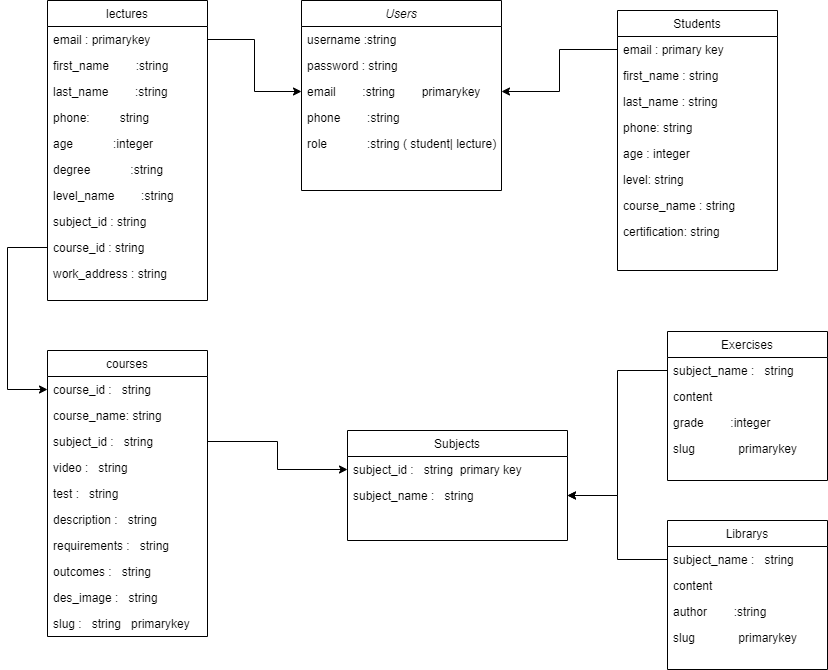

The diagram above was exported from draw.io. Its source (the exported page's mxGraphModel, read from the mxfile embedded in the PNG):
<mxGraphModel dx="1865" dy="547" grid="1" gridSize="10" guides="1" tooltips="1" connect="1" arrows="1" fold="1" page="1" pageScale="1" pageWidth="827" pageHeight="1169" math="0" shadow="0">
  <root>
    <mxCell id="WIyWlLk6GJQsqaUBKTNV-0" />
    <mxCell id="WIyWlLk6GJQsqaUBKTNV-1" parent="WIyWlLk6GJQsqaUBKTNV-0" />
    <mxCell id="zkfFHV4jXpPFQw0GAbJ--0" value="Users" style="swimlane;fontStyle=2;align=center;verticalAlign=top;childLayout=stackLayout;horizontal=1;startSize=26;horizontalStack=0;resizeParent=1;resizeLast=0;collapsible=1;marginBottom=0;rounded=0;shadow=0;strokeWidth=1;" parent="WIyWlLk6GJQsqaUBKTNV-1" vertex="1">
      <mxGeometry x="214" y="20" width="200" height="190" as="geometry">
        <mxRectangle x="230" y="140" width="160" height="26" as="alternateBounds" />
      </mxGeometry>
    </mxCell>
    <mxCell id="zkfFHV4jXpPFQw0GAbJ--1" value="username :string" style="text;align=left;verticalAlign=top;spacingLeft=4;spacingRight=4;overflow=hidden;rotatable=0;points=[[0,0.5],[1,0.5]];portConstraint=eastwest;" parent="zkfFHV4jXpPFQw0GAbJ--0" vertex="1">
      <mxGeometry y="26" width="200" height="26" as="geometry" />
    </mxCell>
    <mxCell id="zkfFHV4jXpPFQw0GAbJ--2" value="password : string" style="text;align=left;verticalAlign=top;spacingLeft=4;spacingRight=4;overflow=hidden;rotatable=0;points=[[0,0.5],[1,0.5]];portConstraint=eastwest;rounded=0;shadow=0;html=0;" parent="zkfFHV4jXpPFQw0GAbJ--0" vertex="1">
      <mxGeometry y="52" width="200" height="26" as="geometry" />
    </mxCell>
    <mxCell id="zkfFHV4jXpPFQw0GAbJ--3" value="email        :string        primarykey" style="text;align=left;verticalAlign=top;spacingLeft=4;spacingRight=4;overflow=hidden;rotatable=0;points=[[0,0.5],[1,0.5]];portConstraint=eastwest;rounded=0;shadow=0;html=0;" parent="zkfFHV4jXpPFQw0GAbJ--0" vertex="1">
      <mxGeometry y="78" width="200" height="26" as="geometry" />
    </mxCell>
    <mxCell id="zkfFHV4jXpPFQw0GAbJ--5" value="phone        :string" style="text;align=left;verticalAlign=top;spacingLeft=4;spacingRight=4;overflow=hidden;rotatable=0;points=[[0,0.5],[1,0.5]];portConstraint=eastwest;" parent="zkfFHV4jXpPFQw0GAbJ--0" vertex="1">
      <mxGeometry y="104" width="200" height="26" as="geometry" />
    </mxCell>
    <mxCell id="V_xqDiU3c0X20umvg9fp-0" value="role            :string ( student| lecture)" style="text;align=left;verticalAlign=top;spacingLeft=4;spacingRight=4;overflow=hidden;rotatable=0;points=[[0,0.5],[1,0.5]];portConstraint=eastwest;" parent="zkfFHV4jXpPFQw0GAbJ--0" vertex="1">
      <mxGeometry y="130" width="200" height="26" as="geometry" />
    </mxCell>
    <mxCell id="zkfFHV4jXpPFQw0GAbJ--6" value="Students" style="swimlane;fontStyle=0;align=center;verticalAlign=top;childLayout=stackLayout;horizontal=1;startSize=26;horizontalStack=0;resizeParent=1;resizeLast=0;collapsible=1;marginBottom=0;rounded=0;shadow=0;strokeWidth=1;" parent="WIyWlLk6GJQsqaUBKTNV-1" vertex="1">
      <mxGeometry x="530" y="30" width="160" height="260" as="geometry">
        <mxRectangle x="130" y="380" width="160" height="26" as="alternateBounds" />
      </mxGeometry>
    </mxCell>
    <mxCell id="zkfFHV4jXpPFQw0GAbJ--7" value="email : primary key" style="text;align=left;verticalAlign=top;spacingLeft=4;spacingRight=4;overflow=hidden;rotatable=0;points=[[0,0.5],[1,0.5]];portConstraint=eastwest;" parent="zkfFHV4jXpPFQw0GAbJ--6" vertex="1">
      <mxGeometry y="26" width="160" height="26" as="geometry" />
    </mxCell>
    <mxCell id="zkfFHV4jXpPFQw0GAbJ--8" value="first_name : string" style="text;align=left;verticalAlign=top;spacingLeft=4;spacingRight=4;overflow=hidden;rotatable=0;points=[[0,0.5],[1,0.5]];portConstraint=eastwest;rounded=0;shadow=0;html=0;" parent="zkfFHV4jXpPFQw0GAbJ--6" vertex="1">
      <mxGeometry y="52" width="160" height="26" as="geometry" />
    </mxCell>
    <mxCell id="V_xqDiU3c0X20umvg9fp-10" value="last_name : string" style="text;align=left;verticalAlign=top;spacingLeft=4;spacingRight=4;overflow=hidden;rotatable=0;points=[[0,0.5],[1,0.5]];portConstraint=eastwest;rounded=0;shadow=0;html=0;" parent="zkfFHV4jXpPFQw0GAbJ--6" vertex="1">
      <mxGeometry y="78" width="160" height="26" as="geometry" />
    </mxCell>
    <mxCell id="V_xqDiU3c0X20umvg9fp-11" value="phone: string" style="text;align=left;verticalAlign=top;spacingLeft=4;spacingRight=4;overflow=hidden;rotatable=0;points=[[0,0.5],[1,0.5]];portConstraint=eastwest;rounded=0;shadow=0;html=0;" parent="zkfFHV4jXpPFQw0GAbJ--6" vertex="1">
      <mxGeometry y="104" width="160" height="26" as="geometry" />
    </mxCell>
    <mxCell id="V_xqDiU3c0X20umvg9fp-12" value="age : integer" style="text;align=left;verticalAlign=top;spacingLeft=4;spacingRight=4;overflow=hidden;rotatable=0;points=[[0,0.5],[1,0.5]];portConstraint=eastwest;rounded=0;shadow=0;html=0;" parent="zkfFHV4jXpPFQw0GAbJ--6" vertex="1">
      <mxGeometry y="130" width="160" height="26" as="geometry" />
    </mxCell>
    <mxCell id="V_xqDiU3c0X20umvg9fp-13" value="level: string" style="text;align=left;verticalAlign=top;spacingLeft=4;spacingRight=4;overflow=hidden;rotatable=0;points=[[0,0.5],[1,0.5]];portConstraint=eastwest;rounded=0;shadow=0;html=0;" parent="zkfFHV4jXpPFQw0GAbJ--6" vertex="1">
      <mxGeometry y="156" width="160" height="26" as="geometry" />
    </mxCell>
    <mxCell id="V_xqDiU3c0X20umvg9fp-14" value="course_name : string" style="text;align=left;verticalAlign=top;spacingLeft=4;spacingRight=4;overflow=hidden;rotatable=0;points=[[0,0.5],[1,0.5]];portConstraint=eastwest;rounded=0;shadow=0;html=0;" parent="zkfFHV4jXpPFQw0GAbJ--6" vertex="1">
      <mxGeometry y="182" width="160" height="26" as="geometry" />
    </mxCell>
    <mxCell id="V_xqDiU3c0X20umvg9fp-15" value="certification: string" style="text;align=left;verticalAlign=top;spacingLeft=4;spacingRight=4;overflow=hidden;rotatable=0;points=[[0,0.5],[1,0.5]];portConstraint=eastwest;rounded=0;shadow=0;html=0;" parent="zkfFHV4jXpPFQw0GAbJ--6" vertex="1">
      <mxGeometry y="208" width="160" height="26" as="geometry" />
    </mxCell>
    <mxCell id="zkfFHV4jXpPFQw0GAbJ--13" value="courses" style="swimlane;fontStyle=0;align=center;verticalAlign=top;childLayout=stackLayout;horizontal=1;startSize=26;horizontalStack=0;resizeParent=1;resizeLast=0;collapsible=1;marginBottom=0;rounded=0;shadow=0;strokeWidth=1;" parent="WIyWlLk6GJQsqaUBKTNV-1" vertex="1">
      <mxGeometry x="-40" y="370" width="160" height="286" as="geometry">
        <mxRectangle x="340" y="380" width="170" height="26" as="alternateBounds" />
      </mxGeometry>
    </mxCell>
    <mxCell id="zkfFHV4jXpPFQw0GAbJ--14" value="course_id :   string" style="text;align=left;verticalAlign=top;spacingLeft=4;spacingRight=4;overflow=hidden;rotatable=0;points=[[0,0.5],[1,0.5]];portConstraint=eastwest;" parent="zkfFHV4jXpPFQw0GAbJ--13" vertex="1">
      <mxGeometry y="26" width="160" height="26" as="geometry" />
    </mxCell>
    <mxCell id="V_xqDiU3c0X20umvg9fp-18" value="course_name: string" style="text;align=left;verticalAlign=top;spacingLeft=4;spacingRight=4;overflow=hidden;rotatable=0;points=[[0,0.5],[1,0.5]];portConstraint=eastwest;" parent="zkfFHV4jXpPFQw0GAbJ--13" vertex="1">
      <mxGeometry y="52" width="160" height="26" as="geometry" />
    </mxCell>
    <mxCell id="V_xqDiU3c0X20umvg9fp-19" value="subject_id :   string" style="text;align=left;verticalAlign=top;spacingLeft=4;spacingRight=4;overflow=hidden;rotatable=0;points=[[0,0.5],[1,0.5]];portConstraint=eastwest;" parent="zkfFHV4jXpPFQw0GAbJ--13" vertex="1">
      <mxGeometry y="78" width="160" height="26" as="geometry" />
    </mxCell>
    <mxCell id="V_xqDiU3c0X20umvg9fp-20" value="video :   string" style="text;align=left;verticalAlign=top;spacingLeft=4;spacingRight=4;overflow=hidden;rotatable=0;points=[[0,0.5],[1,0.5]];portConstraint=eastwest;" parent="zkfFHV4jXpPFQw0GAbJ--13" vertex="1">
      <mxGeometry y="104" width="160" height="26" as="geometry" />
    </mxCell>
    <mxCell id="V_xqDiU3c0X20umvg9fp-21" value="test :   string" style="text;align=left;verticalAlign=top;spacingLeft=4;spacingRight=4;overflow=hidden;rotatable=0;points=[[0,0.5],[1,0.5]];portConstraint=eastwest;" parent="zkfFHV4jXpPFQw0GAbJ--13" vertex="1">
      <mxGeometry y="130" width="160" height="26" as="geometry" />
    </mxCell>
    <mxCell id="V_xqDiU3c0X20umvg9fp-22" value="description :   string" style="text;align=left;verticalAlign=top;spacingLeft=4;spacingRight=4;overflow=hidden;rotatable=0;points=[[0,0.5],[1,0.5]];portConstraint=eastwest;" parent="zkfFHV4jXpPFQw0GAbJ--13" vertex="1">
      <mxGeometry y="156" width="160" height="26" as="geometry" />
    </mxCell>
    <mxCell id="V_xqDiU3c0X20umvg9fp-23" value="requirements :   string" style="text;align=left;verticalAlign=top;spacingLeft=4;spacingRight=4;overflow=hidden;rotatable=0;points=[[0,0.5],[1,0.5]];portConstraint=eastwest;" parent="zkfFHV4jXpPFQw0GAbJ--13" vertex="1">
      <mxGeometry y="182" width="160" height="26" as="geometry" />
    </mxCell>
    <mxCell id="V_xqDiU3c0X20umvg9fp-24" value="outcomes :   string" style="text;align=left;verticalAlign=top;spacingLeft=4;spacingRight=4;overflow=hidden;rotatable=0;points=[[0,0.5],[1,0.5]];portConstraint=eastwest;" parent="zkfFHV4jXpPFQw0GAbJ--13" vertex="1">
      <mxGeometry y="208" width="160" height="26" as="geometry" />
    </mxCell>
    <mxCell id="V_xqDiU3c0X20umvg9fp-43" value="des_image :   string" style="text;align=left;verticalAlign=top;spacingLeft=4;spacingRight=4;overflow=hidden;rotatable=0;points=[[0,0.5],[1,0.5]];portConstraint=eastwest;" parent="zkfFHV4jXpPFQw0GAbJ--13" vertex="1">
      <mxGeometry y="234" width="160" height="26" as="geometry" />
    </mxCell>
    <mxCell id="V_xqDiU3c0X20umvg9fp-44" value="slug :   string   primarykey" style="text;align=left;verticalAlign=top;spacingLeft=4;spacingRight=4;overflow=hidden;rotatable=0;points=[[0,0.5],[1,0.5]];portConstraint=eastwest;" parent="zkfFHV4jXpPFQw0GAbJ--13" vertex="1">
      <mxGeometry y="260" width="160" height="26" as="geometry" />
    </mxCell>
    <mxCell id="zkfFHV4jXpPFQw0GAbJ--17" value="lectures" style="swimlane;fontStyle=0;align=center;verticalAlign=top;childLayout=stackLayout;horizontal=1;startSize=26;horizontalStack=0;resizeParent=1;resizeLast=0;collapsible=1;marginBottom=0;rounded=0;shadow=0;strokeWidth=1;" parent="WIyWlLk6GJQsqaUBKTNV-1" vertex="1">
      <mxGeometry x="-40" y="20" width="160" height="300" as="geometry">
        <mxRectangle x="550" y="140" width="160" height="26" as="alternateBounds" />
      </mxGeometry>
    </mxCell>
    <mxCell id="zkfFHV4jXpPFQw0GAbJ--18" value="email : primarykey" style="text;align=left;verticalAlign=top;spacingLeft=4;spacingRight=4;overflow=hidden;rotatable=0;points=[[0,0.5],[1,0.5]];portConstraint=eastwest;" parent="zkfFHV4jXpPFQw0GAbJ--17" vertex="1">
      <mxGeometry y="26" width="160" height="26" as="geometry" />
    </mxCell>
    <mxCell id="zkfFHV4jXpPFQw0GAbJ--19" value="first_name        :string" style="text;align=left;verticalAlign=top;spacingLeft=4;spacingRight=4;overflow=hidden;rotatable=0;points=[[0,0.5],[1,0.5]];portConstraint=eastwest;rounded=0;shadow=0;html=0;" parent="zkfFHV4jXpPFQw0GAbJ--17" vertex="1">
      <mxGeometry y="52" width="160" height="26" as="geometry" />
    </mxCell>
    <mxCell id="zkfFHV4jXpPFQw0GAbJ--20" value="last_name        :string" style="text;align=left;verticalAlign=top;spacingLeft=4;spacingRight=4;overflow=hidden;rotatable=0;points=[[0,0.5],[1,0.5]];portConstraint=eastwest;rounded=0;shadow=0;html=0;" parent="zkfFHV4jXpPFQw0GAbJ--17" vertex="1">
      <mxGeometry y="78" width="160" height="26" as="geometry" />
    </mxCell>
    <mxCell id="zkfFHV4jXpPFQw0GAbJ--21" value="phone:         string" style="text;align=left;verticalAlign=top;spacingLeft=4;spacingRight=4;overflow=hidden;rotatable=0;points=[[0,0.5],[1,0.5]];portConstraint=eastwest;rounded=0;shadow=0;html=0;" parent="zkfFHV4jXpPFQw0GAbJ--17" vertex="1">
      <mxGeometry y="104" width="160" height="26" as="geometry" />
    </mxCell>
    <mxCell id="zkfFHV4jXpPFQw0GAbJ--22" value="age            :integer" style="text;align=left;verticalAlign=top;spacingLeft=4;spacingRight=4;overflow=hidden;rotatable=0;points=[[0,0.5],[1,0.5]];portConstraint=eastwest;rounded=0;shadow=0;html=0;" parent="zkfFHV4jXpPFQw0GAbJ--17" vertex="1">
      <mxGeometry y="130" width="160" height="26" as="geometry" />
    </mxCell>
    <mxCell id="V_xqDiU3c0X20umvg9fp-2" value="degree            :string" style="text;align=left;verticalAlign=top;spacingLeft=4;spacingRight=4;overflow=hidden;rotatable=0;points=[[0,0.5],[1,0.5]];portConstraint=eastwest;rounded=0;shadow=0;html=0;" parent="zkfFHV4jXpPFQw0GAbJ--17" vertex="1">
      <mxGeometry y="156" width="160" height="26" as="geometry" />
    </mxCell>
    <mxCell id="V_xqDiU3c0X20umvg9fp-3" value="level_name        :string" style="text;align=left;verticalAlign=top;spacingLeft=4;spacingRight=4;overflow=hidden;rotatable=0;points=[[0,0.5],[1,0.5]];portConstraint=eastwest;rounded=0;shadow=0;html=0;" parent="zkfFHV4jXpPFQw0GAbJ--17" vertex="1">
      <mxGeometry y="182" width="160" height="26" as="geometry" />
    </mxCell>
    <mxCell id="V_xqDiU3c0X20umvg9fp-4" value="subject_id : string" style="text;align=left;verticalAlign=top;spacingLeft=4;spacingRight=4;overflow=hidden;rotatable=0;points=[[0,0.5],[1,0.5]];portConstraint=eastwest;rounded=0;shadow=0;html=0;" parent="zkfFHV4jXpPFQw0GAbJ--17" vertex="1">
      <mxGeometry y="208" width="160" height="26" as="geometry" />
    </mxCell>
    <mxCell id="V_xqDiU3c0X20umvg9fp-5" value="course_id : string" style="text;align=left;verticalAlign=top;spacingLeft=4;spacingRight=4;overflow=hidden;rotatable=0;points=[[0,0.5],[1,0.5]];portConstraint=eastwest;rounded=0;shadow=0;html=0;" parent="zkfFHV4jXpPFQw0GAbJ--17" vertex="1">
      <mxGeometry y="234" width="160" height="26" as="geometry" />
    </mxCell>
    <mxCell id="V_xqDiU3c0X20umvg9fp-6" value="work_address : string" style="text;align=left;verticalAlign=top;spacingLeft=4;spacingRight=4;overflow=hidden;rotatable=0;points=[[0,0.5],[1,0.5]];portConstraint=eastwest;rounded=0;shadow=0;html=0;" parent="zkfFHV4jXpPFQw0GAbJ--17" vertex="1">
      <mxGeometry y="260" width="160" height="26" as="geometry" />
    </mxCell>
    <mxCell id="V_xqDiU3c0X20umvg9fp-9" style="edgeStyle=orthogonalEdgeStyle;rounded=0;orthogonalLoop=1;jettySize=auto;html=1;entryX=0;entryY=0.5;entryDx=0;entryDy=0;" parent="WIyWlLk6GJQsqaUBKTNV-1" source="zkfFHV4jXpPFQw0GAbJ--18" target="zkfFHV4jXpPFQw0GAbJ--3" edge="1">
      <mxGeometry relative="1" as="geometry" />
    </mxCell>
    <mxCell id="V_xqDiU3c0X20umvg9fp-17" style="edgeStyle=orthogonalEdgeStyle;rounded=0;orthogonalLoop=1;jettySize=auto;html=1;entryX=1;entryY=0.5;entryDx=0;entryDy=0;" parent="WIyWlLk6GJQsqaUBKTNV-1" source="zkfFHV4jXpPFQw0GAbJ--7" target="zkfFHV4jXpPFQw0GAbJ--3" edge="1">
      <mxGeometry relative="1" as="geometry" />
    </mxCell>
    <mxCell id="V_xqDiU3c0X20umvg9fp-25" value="Exercises" style="swimlane;fontStyle=0;align=center;verticalAlign=top;childLayout=stackLayout;horizontal=1;startSize=26;horizontalStack=0;resizeParent=1;resizeLast=0;collapsible=1;marginBottom=0;rounded=0;shadow=0;strokeWidth=1;" parent="WIyWlLk6GJQsqaUBKTNV-1" vertex="1">
      <mxGeometry x="580" y="351" width="160" height="149" as="geometry">
        <mxRectangle x="340" y="380" width="170" height="26" as="alternateBounds" />
      </mxGeometry>
    </mxCell>
    <mxCell id="V_xqDiU3c0X20umvg9fp-26" value="subject_name :   string" style="text;align=left;verticalAlign=top;spacingLeft=4;spacingRight=4;overflow=hidden;rotatable=0;points=[[0,0.5],[1,0.5]];portConstraint=eastwest;" parent="V_xqDiU3c0X20umvg9fp-25" vertex="1">
      <mxGeometry y="26" width="160" height="26" as="geometry" />
    </mxCell>
    <mxCell id="V_xqDiU3c0X20umvg9fp-27" value="content" style="text;align=left;verticalAlign=top;spacingLeft=4;spacingRight=4;overflow=hidden;rotatable=0;points=[[0,0.5],[1,0.5]];portConstraint=eastwest;" parent="V_xqDiU3c0X20umvg9fp-25" vertex="1">
      <mxGeometry y="52" width="160" height="26" as="geometry" />
    </mxCell>
    <mxCell id="V_xqDiU3c0X20umvg9fp-28" value="grade        :integer" style="text;align=left;verticalAlign=top;spacingLeft=4;spacingRight=4;overflow=hidden;rotatable=0;points=[[0,0.5],[1,0.5]];portConstraint=eastwest;" parent="V_xqDiU3c0X20umvg9fp-25" vertex="1">
      <mxGeometry y="78" width="160" height="26" as="geometry" />
    </mxCell>
    <mxCell id="V_xqDiU3c0X20umvg9fp-29" value="slug             primarykey" style="text;align=left;verticalAlign=top;spacingLeft=4;spacingRight=4;overflow=hidden;rotatable=0;points=[[0,0.5],[1,0.5]];portConstraint=eastwest;" parent="V_xqDiU3c0X20umvg9fp-25" vertex="1">
      <mxGeometry y="104" width="160" height="26" as="geometry" />
    </mxCell>
    <mxCell id="V_xqDiU3c0X20umvg9fp-34" value="Subjects" style="swimlane;fontStyle=0;align=center;verticalAlign=top;childLayout=stackLayout;horizontal=1;startSize=26;horizontalStack=0;resizeParent=1;resizeLast=0;collapsible=1;marginBottom=0;rounded=0;shadow=0;strokeWidth=1;" parent="WIyWlLk6GJQsqaUBKTNV-1" vertex="1">
      <mxGeometry x="260" y="450" width="220" height="110" as="geometry">
        <mxRectangle x="340" y="380" width="170" height="26" as="alternateBounds" />
      </mxGeometry>
    </mxCell>
    <mxCell id="V_xqDiU3c0X20umvg9fp-37" value="subject_id :   string  primary key" style="text;align=left;verticalAlign=top;spacingLeft=4;spacingRight=4;overflow=hidden;rotatable=0;points=[[0,0.5],[1,0.5]];portConstraint=eastwest;" parent="V_xqDiU3c0X20umvg9fp-34" vertex="1">
      <mxGeometry y="26" width="220" height="26" as="geometry" />
    </mxCell>
    <mxCell id="V_xqDiU3c0X20umvg9fp-51" value="subject_name :   string" style="text;align=left;verticalAlign=top;spacingLeft=4;spacingRight=4;overflow=hidden;rotatable=0;points=[[0,0.5],[1,0.5]];portConstraint=eastwest;" parent="V_xqDiU3c0X20umvg9fp-34" vertex="1">
      <mxGeometry y="52" width="220" height="26" as="geometry" />
    </mxCell>
    <mxCell id="V_xqDiU3c0X20umvg9fp-45" style="edgeStyle=orthogonalEdgeStyle;rounded=0;orthogonalLoop=1;jettySize=auto;html=1;entryX=0;entryY=0.5;entryDx=0;entryDy=0;" parent="WIyWlLk6GJQsqaUBKTNV-1" source="V_xqDiU3c0X20umvg9fp-5" target="zkfFHV4jXpPFQw0GAbJ--14" edge="1">
      <mxGeometry relative="1" as="geometry">
        <Array as="points">
          <mxPoint x="-80" y="267" />
          <mxPoint x="-80" y="409" />
        </Array>
      </mxGeometry>
    </mxCell>
    <mxCell id="V_xqDiU3c0X20umvg9fp-46" value="Librarys" style="swimlane;fontStyle=0;align=center;verticalAlign=top;childLayout=stackLayout;horizontal=1;startSize=26;horizontalStack=0;resizeParent=1;resizeLast=0;collapsible=1;marginBottom=0;rounded=0;shadow=0;strokeWidth=1;" parent="WIyWlLk6GJQsqaUBKTNV-1" vertex="1">
      <mxGeometry x="580" y="540" width="160" height="149" as="geometry">
        <mxRectangle x="340" y="380" width="170" height="26" as="alternateBounds" />
      </mxGeometry>
    </mxCell>
    <mxCell id="V_xqDiU3c0X20umvg9fp-47" value="subject_name :   string" style="text;align=left;verticalAlign=top;spacingLeft=4;spacingRight=4;overflow=hidden;rotatable=0;points=[[0,0.5],[1,0.5]];portConstraint=eastwest;" parent="V_xqDiU3c0X20umvg9fp-46" vertex="1">
      <mxGeometry y="26" width="160" height="26" as="geometry" />
    </mxCell>
    <mxCell id="V_xqDiU3c0X20umvg9fp-48" value="content" style="text;align=left;verticalAlign=top;spacingLeft=4;spacingRight=4;overflow=hidden;rotatable=0;points=[[0,0.5],[1,0.5]];portConstraint=eastwest;" parent="V_xqDiU3c0X20umvg9fp-46" vertex="1">
      <mxGeometry y="52" width="160" height="26" as="geometry" />
    </mxCell>
    <mxCell id="V_xqDiU3c0X20umvg9fp-49" value="author        :string" style="text;align=left;verticalAlign=top;spacingLeft=4;spacingRight=4;overflow=hidden;rotatable=0;points=[[0,0.5],[1,0.5]];portConstraint=eastwest;" parent="V_xqDiU3c0X20umvg9fp-46" vertex="1">
      <mxGeometry y="78" width="160" height="26" as="geometry" />
    </mxCell>
    <mxCell id="V_xqDiU3c0X20umvg9fp-50" value="slug             primarykey" style="text;align=left;verticalAlign=top;spacingLeft=4;spacingRight=4;overflow=hidden;rotatable=0;points=[[0,0.5],[1,0.5]];portConstraint=eastwest;" parent="V_xqDiU3c0X20umvg9fp-46" vertex="1">
      <mxGeometry y="104" width="160" height="26" as="geometry" />
    </mxCell>
    <mxCell id="V_xqDiU3c0X20umvg9fp-52" style="edgeStyle=orthogonalEdgeStyle;rounded=0;orthogonalLoop=1;jettySize=auto;html=1;entryX=0;entryY=0.5;entryDx=0;entryDy=0;" parent="WIyWlLk6GJQsqaUBKTNV-1" source="V_xqDiU3c0X20umvg9fp-19" target="V_xqDiU3c0X20umvg9fp-37" edge="1">
      <mxGeometry relative="1" as="geometry" />
    </mxCell>
    <mxCell id="V_xqDiU3c0X20umvg9fp-53" style="edgeStyle=orthogonalEdgeStyle;rounded=0;orthogonalLoop=1;jettySize=auto;html=1;entryX=1;entryY=0.5;entryDx=0;entryDy=0;" parent="WIyWlLk6GJQsqaUBKTNV-1" source="V_xqDiU3c0X20umvg9fp-26" target="V_xqDiU3c0X20umvg9fp-51" edge="1">
      <mxGeometry relative="1" as="geometry" />
    </mxCell>
    <mxCell id="V_xqDiU3c0X20umvg9fp-54" style="edgeStyle=orthogonalEdgeStyle;rounded=0;orthogonalLoop=1;jettySize=auto;html=1;exitX=0;exitY=0.5;exitDx=0;exitDy=0;entryX=1;entryY=0.5;entryDx=0;entryDy=0;" parent="WIyWlLk6GJQsqaUBKTNV-1" source="V_xqDiU3c0X20umvg9fp-47" target="V_xqDiU3c0X20umvg9fp-51" edge="1">
      <mxGeometry relative="1" as="geometry">
        <mxPoint x="480" y="510" as="targetPoint" />
        <Array as="points">
          <mxPoint x="530" y="579" />
          <mxPoint x="530" y="515" />
        </Array>
      </mxGeometry>
    </mxCell>
  </root>
</mxGraphModel>